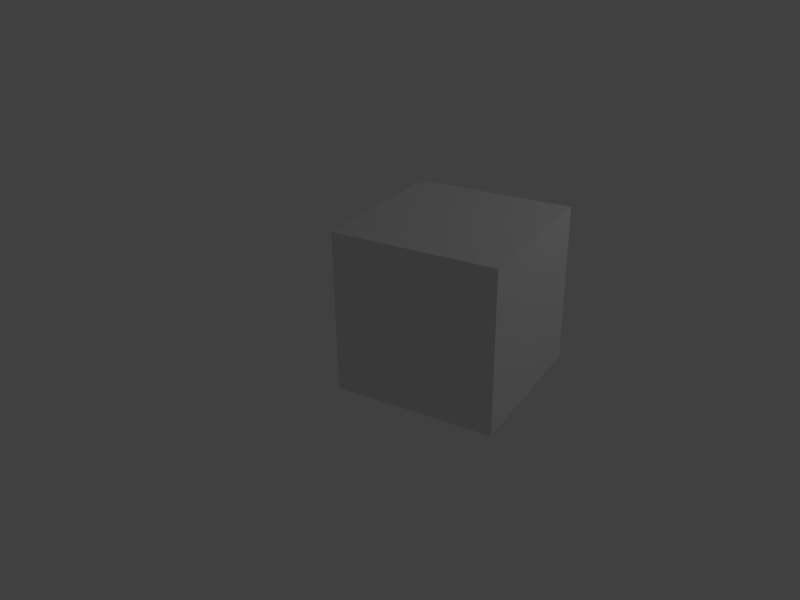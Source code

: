 # Source: installation.blend  (saved by Blender 2.74.0; exported with 4.5.12 LTS)
import bpy
from mathutils import Matrix  # noqa: F401  (used for matrix-valued properties, if any)

bpy.ops.wm.read_factory_settings(use_empty=True)
scene = bpy.context.scene
scene.name = 'Scene'

# ---- collections
col_collection_1 = bpy.data.collections.new('Collection 1'); scene.collection.children.link(col_collection_1)
col_collection_15 = bpy.data.collections.new('Collection 15'); scene.collection.children.link(col_collection_15)

# ---- world
world_world = bpy.data.worlds.new('World'); scene.world = world_world
world_world.color = (0.05088, 0.05088, 0.05088)
world_world.use_sun_shadow = False
world_world.sun_shadow_jitter_overblur = 0.0
world_world.cycles.sampling_method = 'MANUAL'
world_world.cycles.sample_map_resolution = 256

# ---- cameras
cam_camera = bpy.data.cameras.new('Camera')
cam_camera.passepartout_alpha = 1.0
cam_camera.clip_end = 100.0
cam_camera.lens = 35.0
cam_camera.sensor_width = 32.0
cam_camera.sensor_height = 18.0
cam_camera.ortho_scale = 7.314
cam_camera.show_composition_thirds = True
cam_camera.dof.focus_distance = 0.0

# ---- lights
light_lamp = bpy.data.lights.new('Lamp', 'POINT')
light_lamp.transmission_factor = 0.0
light_lamp.cutoff_distance = 30.0
light_lamp.energy = 100.0
light_lamp.shadow_buffer_clip_start = 1.001
light_lamp.shadow_soft_size = 0.1
light_lamp.shadow_maximum_resolution = 0.006
light_lamp.use_absolute_resolution = True
light_lamp.cycles.use_multiple_importance_sampling = False

# ---- meshes
me_cube_001 = bpy.data.meshes.new('Cube.001')
me_cube_001.from_pydata([(-1.0, -1.0, -1.0), (-1.0, 1.0, -1.0), (1.0, 1.0, -1.0), (1.0, -1.0, -1.0), (-1.0, -1.0, 1.0), (-1.0, 1.0, 1.0), (1.0, 1.0, 1.0), (1.0, -1.0, 1.0)], [], [(4, 5, 1, 0), (5, 6, 2, 1), (6, 7, 3, 2), (7, 4, 0, 3), (0, 1, 2, 3), (7, 6, 5, 4)])
me_cube_001.use_remesh_preserve_volume = False
me_cube_001.use_remesh_preserve_attributes = False
me_cube_001.use_mirror_vertex_groups = False
me_cube_001.update()

# ---- objects
ob_cube = bpy.data.objects.new('Cube', me_cube_001)
ob_lamp = bpy.data.objects.new('Lamp', light_lamp)
ob_camera = bpy.data.objects.new('Camera', cam_camera)

# ---- transforms, parenting, visibility, modifiers, constraints
ob_cube.location = (0.0, 0.0, 1.0)
ob_cube.lineart.crease_threshold = 0.0
ob_lamp.location = (5.447, 2.456, 5.904)
ob_lamp.rotation_euler = (0.6503, 0.05522, 1.866)
ob_lamp.lock_rotations_4d = False
ob_lamp.empty_display_type = 'ARROWS'
ob_lamp.color = (0.0, 0.0, 0.0, 0.0)
ob_lamp.lineart.crease_threshold = 0.0
ob_camera.location = (4.216, -8.241, 5.585)
ob_camera.rotation_euler = (1.109, 0.01082, 0.5357)
ob_camera.lock_rotations_4d = False
ob_camera.empty_display_type = 'ARROWS'
ob_camera.color = (0.0, 0.0, 0.0, 0.0)
ob_camera.display_type = 'WIRE'
ob_camera.lineart.crease_threshold = 0.0

# ---- collection membership
col_collection_1.objects.link(ob_cube)
col_collection_15.objects.link(ob_lamp)
col_collection_15.objects.link(ob_camera)

# ---- scene / render settings (as saved in the file)
scene.camera = ob_camera
scene.frame_start = 1; scene.frame_end = 70278; scene.frame_set(28354)
scene.render.engine = 'CYCLES'
scene.render.image_settings.color_mode = 'RGB'
scene.render.image_settings.compression = 80
scene.render.resolution_x = 1024
scene.render.resolution_y = 768
scene.render.fps = 25
scene.render.dither_intensity = 0.0
scene.cycles.use_denoising = False
scene.cycles.samples = 10
scene.cycles.sampling_pattern = 'TABULATED_SOBOL'
scene.cycles.light_sampling_threshold = 0.0
scene.cycles.use_adaptive_sampling = False
scene.cycles.use_light_tree = False
scene.cycles.blur_glossy = 0.0
scene.cycles.pixel_filter_type = 'GAUSSIAN'
scene.cycles.sample_clamp_indirect = 0.0
scene.view_settings.view_transform = 'Standard'
bpy.context.view_layer.update()

